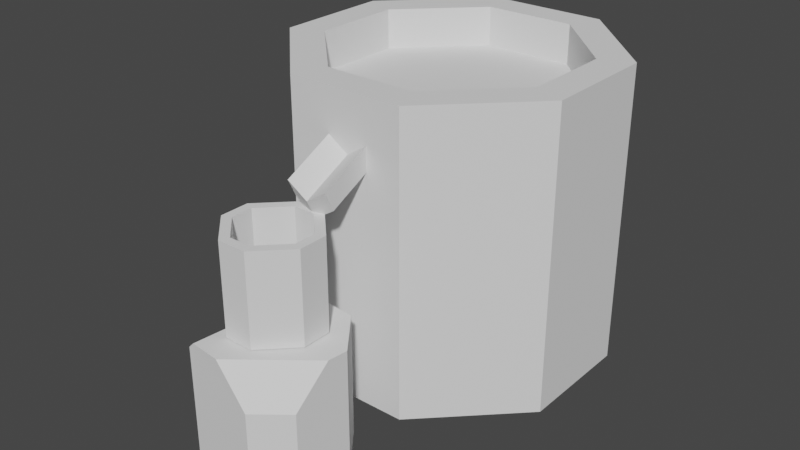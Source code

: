 # Source: WaterFilter.blend  (saved by Blender 3.2.14; exported with 4.5.12 LTS)
import bpy
from mathutils import Matrix  # noqa: F401  (used for matrix-valued properties, if any)

bpy.ops.wm.read_factory_settings(use_empty=True)
scene = bpy.context.scene
scene.name = 'Scene'

# ---- collections
col_collection = bpy.data.collections.new('Collection'); scene.collection.children.link(col_collection)

# ---- world
world_world = bpy.data.worlds.new('World'); scene.world = world_world
world_world.use_nodes = True; world_world.node_tree.nodes.clear()
_N = world_world.node_tree.nodes; _L = world_world.node_tree.links
n0 = _N.new('ShaderNodeOutputWorld'); n0.name = 'World Output'; n0.location = (300, 300)
n1 = _N.new('ShaderNodeBackground'); n1.name = 'Background'; n1.location = (10, 300)
n1.inputs[0].default_value = (0.05088, 0.05088, 0.05088, 1.0)
_L.new(n1.outputs[0], n0.inputs[0])
n0.is_active_output = True
world_world.color = (0.05088, 0.05088, 0.05088)
world_world.use_sun_shadow = False
world_world.sun_shadow_jitter_overblur = 0.0

# ---- meshes
me_cube_001 = bpy.data.meshes.new('Cube.001')
me_cube_001.from_pydata([(-0.3952, -1.0, -1.0), (-1.0, -0.3952, -1.0), (-0.7867, -0.3068, 1.0), (-0.3068, -0.7867, 1.0), (-1.0, 0.3952, -1.0), (-0.3952, 1.0, -1.0), (-0.3068, 0.7867, 1.0), (-0.7867, 0.3068, 1.0), (1.0, -0.3952, -1.0), (0.3952, -1.0, -1.0), (0.3068, -0.7867, 1.0), (0.7867, -0.3068, 1.0), (0.3952, 1.0, -1.0), (1.0, 0.3952, -1.0), (0.7867, 0.3068, 1.0), (0.3068, 0.7867, 1.0), (-0.3952, -1.0, 1.0), (-1.0, -0.3952, 1.0), (-1.0, 0.3952, 1.0), (-0.3952, 1.0, 1.0), (0.3952, 1.0, 1.0), (1.0, 0.3952, 1.0), (1.0, -0.3952, 1.0), (0.3952, -1.0, 1.0), (-0.3068, -0.7867, -0.7647), (-0.7867, -0.3068, -0.7647), (-0.7867, 0.3068, -0.7647), (-0.3068, 0.7867, -0.7647), (0.3068, 0.7867, -0.7647), (0.7867, 0.3068, -0.7647), (0.7867, -0.3068, -0.7647), (0.3068, -0.7867, -0.7647), (-0.1136, -1.269, 0.4214), (-0.1136, -1.331, 0.5473), (-0.1136, -0.8696, 0.6189), (-0.1136, -0.9319, 0.7447), (0.1616, -1.269, 0.4214), (0.1616, -1.331, 0.5473), (0.1616, -0.8696, 0.6189), (0.1616, -0.9319, 0.7447), (0.024, -0.8696, 0.531), (0.024, -0.9319, 0.6568), (0.024, -1.269, 0.3335), (0.024, -1.331, 0.4594)], [], [(9, 23, 16, 0), (13, 21, 22, 8), (7, 2, 25, 26), (1, 17, 18, 4), (5, 19, 20, 12), (0, 16, 17, 1), (19, 5, 4, 18), (21, 13, 12, 20), (23, 9, 8, 22), (4, 5, 12, 13, 8, 9, 0, 1), (3, 2, 17, 16), (7, 6, 19, 18), (15, 14, 21, 20), (11, 10, 23, 22), (2, 7, 18, 17), (10, 3, 16, 23), (14, 11, 22, 21), (6, 15, 20, 19), (29, 28, 27, 26, 25, 24, 31, 30), (14, 15, 28, 29), (2, 3, 24, 25), (15, 6, 27, 28), (3, 10, 31, 24), (10, 11, 30, 31), (6, 7, 26, 27), (11, 14, 29, 30), (32, 33, 35, 34), (40, 41, 39, 38), (38, 39, 37, 36), (42, 43, 33, 32), (40, 38, 36, 42), (41, 35, 33, 43), (39, 41, 43, 37), (34, 40, 42, 32), (36, 37, 43, 42), (34, 35, 41, 40)])
_uv = me_cube_001.uv_layers.new(name='UVMap')
_uv.uv.foreach_set('vector', [0.0, 0.0, 1.0, 0.0, 1.0, 1.0, 0.0, 1.0, 0.0, 0.0, 1.0, 0.0, 1.0, 1.0, 0.0, 1.0, 0.0, 0.0, 1.0, 0.0, 1.0, 1.0, 0.0, 1.0, 0.0, 0.0, 1.0, 0.0, 1.0, 1.0, 0.0, 1.0, 0.0, 0.0, 1.0, 0.0, 1.0, 1.0, 0.0, 1.0, 0.0, 0.0, 1.0, 0.0, 1.0, 1.0, 0.0, 1.0, 0.0, 0.0, 1.0, 0.0, 1.0, 1.0, 0.0, 1.0, 0.0, 0.0, 1.0, 0.0, 1.0, 1.0, 0.0, 1.0, 0.0, 0.0, 1.0, 0.0, 1.0, 1.0, 0.0, 1.0, 0.5, 1.0, 0.8536, 0.8536, 1.0, 0.5, 0.8536, 0.1464, 0.5, 0.0, 0.1464, 0.1464, 0.0, 0.5, 0.1464, 0.8536, 0.0, 0.0, 1.0, 0.0, 1.0, 1.0, 0.0, 1.0, 0.0, 0.0, 1.0, 0.0, 1.0, 1.0, 0.0, 1.0, 0.0, 0.0, 1.0, 0.0, 1.0, 1.0, 0.0, 1.0, 0.0, 0.0, 1.0, 0.0, 1.0, 1.0, 0.0, 1.0, 0.0, 0.0, 1.0, 0.0, 1.0, 1.0, 0.0, 1.0, 0.0, 0.0, 1.0, 0.0, 1.0, 1.0, 0.0, 1.0, 0.0, 0.0, 1.0, 0.0, 1.0, 1.0, 0.0, 1.0, 0.0, 0.0, 1.0, 0.0, 1.0, 1.0, 0.0, 1.0, 0.5, 1.0, 0.8536, 0.8536, 1.0, 0.5, 0.8536, 0.1464, 0.5, 0.0, 0.1464, 0.1464, 0.0, 0.5, 0.1464, 0.8536, 0.0, 0.0, 1.0, 0.0, 1.0, 1.0, 0.0, 1.0, 0.0, 0.0, 1.0, 0.0, 1.0, 1.0, 0.0, 1.0, 0.0, 0.0, 1.0, 0.0, 1.0, 1.0, 0.0, 1.0, 0.0, 0.0, 1.0, 0.0, 1.0, 1.0, 0.0, 1.0, 0.0, 0.0, 1.0, 0.0, 1.0, 1.0, 0.0, 1.0, 0.0, 0.0, 1.0, 0.0, 1.0, 1.0, 0.0, 1.0, 0.0, 0.0, 1.0, 0.0, 1.0, 1.0, 0.0, 1.0, 0.0, 0.0, 1.0, 0.0, 1.0, 1.0, 0.0, 1.0, 0.0, 0.0, 1.0, 0.0, 1.0, 1.0, 0.0, 1.0, 0.0, 0.0, 1.0, 0.0, 1.0, 1.0, 0.0, 1.0, 0.0, 0.0, 1.0, 0.0, 1.0, 1.0, 0.0, 1.0, 0.0, 0.0, 1.0, 0.0, 1.0, 1.0, 0.0, 1.0, 0.0, 0.0, 1.0, 0.0, 1.0, 1.0, 0.0, 1.0, 0.0, 0.0, 1.0, 0.0, 1.0, 1.0, 0.0, 1.0, 0.0, 0.0, 1.0, 0.0, 1.0, 1.0, 0.0, 1.0, 0.0, 0.0, 1.0, 0.0, 1.0, 1.0, 0.0, 1.0, 0.0, 0.0, 1.0, 0.0, 1.0, 1.0, 0.0, 1.0])
me_cube_001.update()
me_cube_002 = bpy.data.meshes.new('Cube.002')
me_cube_002.from_pydata([(-0.1798, -0.6905, -0.01205), (-0.009233, -1.183, 0.4582), (0.2628, -0.9652, 0.4582), (-0.1309, -1.169, 0.4582), (-0.1798, -0.6905, 0.3566), (-0.07886, -0.7018, 0.4582), (0.1419, -0.7264, -0.01205), (0.2713, -0.8883, -0.01205), (0.2713, -0.8883, 0.4582), (0.1419, -0.7264, 0.4582), (0.2477, -1.1, -0.01205), (0.126, -1.198, -0.01205), (0.126, -1.198, 0.3221), (0.2477, -1.1, 0.3221), (-0.1539, -1.167, -0.01205), (-0.2231, -1.08, -0.01205), (-0.2231, -1.08, 0.3566), (-0.1539, -1.167, 0.4351)], [], [(11, 12, 1, 3, 17, 14), (8, 9, 5, 3, 1, 2), (1, 12, 13, 2), (15, 16, 4, 0), (7, 8, 2, 13, 10), (8, 7, 6, 9), (0, 4, 5, 9, 6), (12, 11, 10, 13), (3, 5, 4, 16, 17), (16, 15, 14, 17), (0, 6, 7, 10, 11, 14, 15)])
_uv = me_cube_002.uv_layers.new(name='UVMap')
_uv.uv.foreach_set('vector', [0.0, 0.2342, 0.7106, 0.2342, 1.0, 0.5237, 1.0, 0.7841, 0.951, 0.8331, 0.0, 0.8331, 0.0, 0.3118, 0.3118, 0.0, 0.7841, 0.0, 0.7841, 1.0, 0.5237, 1.0, 0.0, 0.4763, 0.5237, 1.0, 0.4975, 0.4473, 0.7106, 0.2131, 1.0, 0.4763, 0.0, 0.1669, 0.7841, 0.1669, 0.7841, 1.0, 0.0, 1.0, 0.0, 0.3118, 1.0, 0.3118, 1.0, 0.4763, 0.7106, 0.7658, 0.0, 0.7658, 1.0, 0.3118, 0.0, 0.3118, 0.0, 0.0, 1.0, 0.0, 0.0, 0.0, 0.7841, 0.0, 1.0, 0.2159, 1.0, 0.6882, 0.0, 0.6882, 0.4763, 1.0, 0.0, 1.0, 0.0, 0.7658, 0.7106, 0.7658, 0.7841, 1.0, 0.7841, 0.0, 1.0, 0.0, 1.0, 0.8331, 0.8331, 1.0, 0.7841, 0.1669, 0.0, 0.1669, 0.0, 0.0, 0.7841, 0.0, 0.0, 0.0, 0.6882, 0.0, 1.0, 0.3118, 1.0, 0.7658, 0.7658, 1.0, 0.1669, 1.0, 0.0, 0.8331])
me_cube_002.update()
me_cube_003 = bpy.data.meshes.new('Cube.003')
me_cube_003.from_pydata([(-0.07178, -1.082, 0.4618), (-0.1906, -0.9628, 0.4618), (-0.1557, -0.9483, 0.8123), (-0.05731, -1.047, 0.8123), (-0.1906, -0.8499, 0.4618), (-0.07178, -0.7311, 0.4618), (-0.05731, -0.766, 0.8123), (-0.1557, -0.8643, 0.8123), (0.1599, -0.9628, 0.4618), (0.04113, -1.082, 0.4618), (0.02666, -1.047, 0.8123), (0.125, -0.9483, 0.8123), (0.04113, -0.7311, 0.4618), (0.1599, -0.8499, 0.4618), (0.125, -0.8643, 0.8123), (0.02666, -0.766, 0.8123), (-0.07178, -1.082, 0.8123), (-0.1906, -0.9628, 0.8123), (-0.1906, -0.8499, 0.8123), (-0.07178, -0.7311, 0.8123), (0.04113, -0.7311, 0.8123), (0.1599, -0.8499, 0.8123), (0.1599, -0.9628, 0.8123), (0.04113, -1.082, 0.8123), (-0.05731, -1.047, 0.5408), (-0.1557, -0.9483, 0.5408), (-0.1557, -0.8643, 0.5408), (-0.05731, -0.766, 0.5408), (0.02666, -0.766, 0.5408), (0.125, -0.8643, 0.5408), (0.125, -0.9483, 0.5408), (0.02666, -1.047, 0.5408)], [], [(9, 23, 16, 0), (13, 21, 22, 8), (6, 7, 26, 27), (1, 17, 18, 4), (5, 19, 20, 12), (0, 16, 17, 1), (19, 5, 4, 18), (21, 13, 12, 20), (23, 9, 8, 22), (4, 5, 12, 13, 8, 9, 0, 1), (3, 2, 17, 16), (7, 6, 19, 18), (15, 14, 21, 20), (11, 10, 23, 22), (2, 7, 18, 17), (10, 3, 16, 23), (14, 11, 22, 21), (6, 15, 20, 19), (29, 28, 27, 26, 25, 24, 31, 30), (11, 14, 29, 30), (7, 2, 25, 26), (14, 15, 28, 29), (2, 3, 24, 25), (15, 6, 27, 28), (3, 10, 31, 24), (10, 11, 30, 31)])
_uv = me_cube_003.uv_layers.new(name='UVMap')
_uv.uv.foreach_set('vector', [0.0, 0.0, 1.0, 0.0, 1.0, 1.0, 0.0, 1.0, 0.0, 0.0, 1.0, 0.0, 1.0, 1.0, 0.0, 1.0, 0.0, 0.0, 1.0, 0.0, 1.0, 1.0, 0.0, 1.0, 0.0, 0.0, 1.0, 0.0, 1.0, 1.0, 0.0, 1.0, 0.0, 0.0, 1.0, 0.0, 1.0, 1.0, 0.0, 1.0, 0.0, 0.0, 1.0, 0.0, 1.0, 1.0, 0.0, 1.0, 0.0, 0.0, 1.0, 0.0, 1.0, 1.0, 0.0, 1.0, 0.0, 0.0, 1.0, 0.0, 1.0, 1.0, 0.0, 1.0, 0.0, 0.0, 1.0, 0.0, 1.0, 1.0, 0.0, 1.0, 0.5, 1.0, 0.8536, 0.8536, 1.0, 0.5, 0.8536, 0.1464, 0.5, 0.0, 0.1464, 0.1464, 0.0, 0.5, 0.1464, 0.8536, 0.0, 0.0, 1.0, 0.0, 1.0, 1.0, 0.0, 1.0, 0.0, 0.0, 1.0, 0.0, 1.0, 1.0, 0.0, 1.0, 0.0, 0.0, 1.0, 0.0, 1.0, 1.0, 0.0, 1.0, 0.0, 0.0, 1.0, 0.0, 1.0, 1.0, 0.0, 1.0, 0.0, 0.0, 1.0, 0.0, 1.0, 1.0, 0.0, 1.0, 0.0, 0.0, 1.0, 0.0, 1.0, 1.0, 0.0, 1.0, 0.0, 0.0, 1.0, 0.0, 1.0, 1.0, 0.0, 1.0, 0.0, 0.0, 1.0, 0.0, 1.0, 1.0, 0.0, 1.0, 0.5, 1.0, 0.8536, 0.8536, 1.0, 0.5, 0.8536, 0.1464, 0.5, 0.0, 0.1464, 0.1464, 0.0, 0.5, 0.1464, 0.8536, 0.0, 0.0, 1.0, 0.0, 1.0, 1.0, 0.0, 1.0, 0.0, 0.0, 1.0, 0.0, 1.0, 1.0, 0.0, 1.0, 0.0, 0.0, 1.0, 0.0, 1.0, 1.0, 0.0, 1.0, 0.0, 0.0, 1.0, 0.0, 1.0, 1.0, 0.0, 1.0, 0.0, 0.0, 1.0, 0.0, 1.0, 1.0, 0.0, 1.0, 0.0, 0.0, 1.0, 0.0, 1.0, 1.0, 0.0, 1.0, 0.0, 0.0, 1.0, 0.0, 1.0, 1.0, 0.0, 1.0])
me_cube_003.update()
me_cube_005 = bpy.data.meshes.new('Cube.005')
me_cube_005.from_pydata([(-0.7867, -0.3068, 1.0), (-0.3068, -0.7867, 1.0), (-0.3068, 0.7867, 1.0), (-0.7867, 0.3068, 1.0), (0.3068, -0.7867, 1.0), (0.7867, -0.3068, 1.0), (0.7867, 0.3068, 1.0), (0.3068, 0.7867, 1.0)], [], [(1, 4, 5, 6, 7, 2, 3, 0)])
_uv = me_cube_005.uv_layers.new(name='UVMap')
_uv.uv.foreach_set('vector', [0.0, 0.0, 0.0, 0.0, 0.0, 0.0, 0.0, 0.0, 0.0, 0.0, 0.0, 0.0, 0.0, 0.0, 0.0, 0.0])
me_cube_005.update()

# ---- objects
ob_cube = bpy.data.objects.new('Cube', me_cube_001)
ob_cube_001 = bpy.data.objects.new('Cube.001', me_cube_002)
ob_cube_002 = bpy.data.objects.new('Cube.002', me_cube_003)
ob_cube_003 = bpy.data.objects.new('Cube.003', me_cube_005)

# ---- transforms, parenting, visibility, modifiers, constraints
ob_cube.location = (0.0, 0.0, 0.5878)
ob_cube.scale = (0.5878, 0.5878, 0.5878)
ob_cube_001.location = (0.0, 0.0, 0.0)
ob_cube_002.location = (0.0, 0.0, 0.0)
ob_cube_003.location = (0.0, 0.0, 0.4321)
ob_cube_003.scale = (0.5878, 0.5878, 0.5878)

# ---- collection membership
col_collection.objects.link(ob_cube)
col_collection.objects.link(ob_cube_001)
col_collection.objects.link(ob_cube_002)
col_collection.objects.link(ob_cube_003)

# ---- scene / render settings (as saved in the file)
scene.frame_start = 1; scene.frame_end = 250; scene.frame_set(1)
scene.render.engine = 'BLENDER_EEVEE_NEXT'
scene.cycles.sampling_pattern = 'TABULATED_SOBOL'
scene.cycles.use_light_tree = False
scene.view_settings.view_transform = 'Filmic'
bpy.context.view_layer.update()

# ---- added for rendering (the .blend has no active camera and no usable light): camera, sun
cam_auto = bpy.data.cameras.new('AutoCamera')
cam_auto.lens = 50.0
cam_auto.sensor_width = 36.0
cam_auto.clip_end = 1000.0
ob_auto_camera = bpy.data.objects.new('AutoCamera', cam_auto)
scene.collection.objects.link(ob_auto_camera)
ob_auto_camera.location = (2.26259, -3.0201, 2.39182)
ob_auto_camera.rotation_euler = (1.09748, -7.21219e-08, 0.694738)
scene.camera = ob_auto_camera
light_auto_sun = bpy.data.lights.new('AutoSun', 'SUN')
light_auto_sun.energy = 3.0
light_auto_sun.angle = 0.0523599
ob_auto_sun = bpy.data.objects.new('AutoSun', light_auto_sun)
scene.collection.objects.link(ob_auto_sun)
ob_auto_sun.rotation_euler = (0.872665, 0.174533, 0.523599)
bpy.context.view_layer.update()
